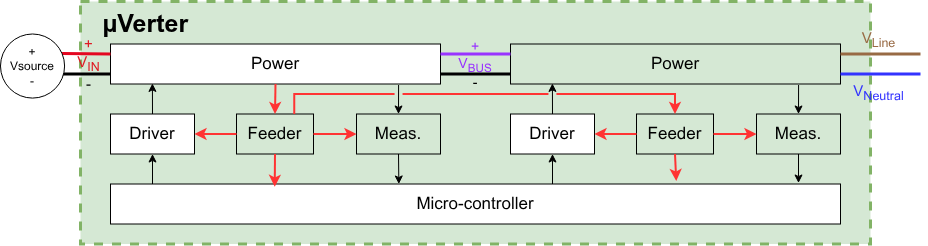

The diagram above was exported from draw.io. Its source (the exported page's mxGraphModel, read from the mxfile embedded in the PNG):
<mxGraphModel dx="1734" dy="1696" grid="1" gridSize="10" guides="1" tooltips="1" connect="1" arrows="1" fold="1" page="1" pageScale="1" pageWidth="850" pageHeight="1100" math="0" shadow="0">
  <root>
    <mxCell id="0" />
    <mxCell id="1" parent="0" />
    <mxCell id="15" value="&amp;nbsp; &amp;nbsp;&lt;b&gt;µVerter&lt;/b&gt;" style="rounded=0;whiteSpace=wrap;html=1;fillColor=#d5e8d4;strokeColor=#82b366;strokeWidth=3;dashed=1;align=left;verticalAlign=top;fontSize=25;" parent="1" vertex="1">
      <mxGeometry x="30" y="429" width="790" height="242.5" as="geometry" />
    </mxCell>
    <mxCell id="74" value="" style="edgeStyle=none;html=1;exitX=0.873;exitY=1.025;exitDx=0;exitDy=0;exitPerimeter=0;entryX=0.5;entryY=0;entryDx=0;entryDy=0;fontSize=17;" parent="1" source="75" target="77" edge="1">
      <mxGeometry relative="1" as="geometry" />
    </mxCell>
    <mxCell id="75" value="Power" style="whiteSpace=wrap;html=1;fontSize=17;" parent="1" vertex="1">
      <mxGeometry x="60" y="471.5" width="330" height="40" as="geometry" />
    </mxCell>
    <mxCell id="76" value="" style="edgeStyle=none;html=1;exitX=0.5;exitY=1;exitDx=0;exitDy=0;entryX=0.395;entryY=0;entryDx=0;entryDy=0;entryPerimeter=0;fontSize=17;" parent="1" source="77" target="79" edge="1">
      <mxGeometry relative="1" as="geometry">
        <mxPoint x="348" y="609.5" as="targetPoint" />
      </mxGeometry>
    </mxCell>
    <mxCell id="77" value="Meas." style="whiteSpace=wrap;html=1;fontSize=17;fillColor=none;" parent="1" vertex="1">
      <mxGeometry x="306" y="541.5" width="84" height="40" as="geometry" />
    </mxCell>
    <mxCell id="78" value="" style="edgeStyle=none;html=1;entryX=0.5;entryY=1;entryDx=0;entryDy=0;fontSize=17;" parent="1" target="81" edge="1">
      <mxGeometry relative="1" as="geometry">
        <mxPoint x="102" y="611.5" as="sourcePoint" />
      </mxGeometry>
    </mxCell>
    <mxCell id="79" value="Micro-controller" style="whiteSpace=wrap;html=1;fontSize=17;" parent="1" vertex="1">
      <mxGeometry x="60" y="611.5" width="730" height="40" as="geometry" />
    </mxCell>
    <mxCell id="80" value="" style="html=1;exitX=0.5;exitY=0;exitDx=0;exitDy=0;entryX=0.127;entryY=0.985;entryDx=0;entryDy=0;entryPerimeter=0;fontSize=17;" parent="1" source="81" target="75" edge="1">
      <mxGeometry relative="1" as="geometry">
        <mxPoint x="100" y="511.5" as="targetPoint" />
      </mxGeometry>
    </mxCell>
    <mxCell id="81" value="Driver" style="whiteSpace=wrap;html=1;fontSize=17;" parent="1" vertex="1">
      <mxGeometry x="60" y="541.5" width="84" height="40" as="geometry" />
    </mxCell>
    <mxCell id="82" value="Feeder" style="whiteSpace=wrap;html=1;fontSize=17;fillColor=none;" parent="1" vertex="1">
      <mxGeometry x="186" y="541.5" width="77" height="40" as="geometry" />
    </mxCell>
    <mxCell id="83" value="" style="edgeStyle=none;orthogonalLoop=1;jettySize=auto;html=1;exitX=0.5;exitY=1;exitDx=0;exitDy=0;entryX=0.5;entryY=0;entryDx=0;entryDy=0;strokeWidth=2;strokeColor=#FF3333;fontSize=17;" parent="1" source="75" target="82" edge="1">
      <mxGeometry width="100" relative="1" as="geometry">
        <mxPoint x="215" y="511.5" as="sourcePoint" />
        <mxPoint x="213.5" y="541.5" as="targetPoint" />
        <Array as="points" />
      </mxGeometry>
    </mxCell>
    <mxCell id="84" value="" style="edgeStyle=none;orthogonalLoop=1;jettySize=auto;html=1;exitX=1;exitY=0.5;exitDx=0;exitDy=0;entryX=0;entryY=0.5;entryDx=0;entryDy=0;strokeWidth=2;strokeColor=#FF3333;fontSize=17;" parent="1" source="82" target="77" edge="1">
      <mxGeometry width="100" relative="1" as="geometry">
        <mxPoint x="181" y="568.1666666666666" as="sourcePoint" />
        <mxPoint x="195" y="588.1666666666666" as="targetPoint" />
        <Array as="points" />
      </mxGeometry>
    </mxCell>
    <mxCell id="85" value="" style="edgeStyle=none;orthogonalLoop=1;jettySize=auto;html=1;exitX=0.5;exitY=1;exitDx=0;exitDy=0;entryX=0.225;entryY=0.071;entryDx=0;entryDy=0;strokeWidth=2;strokeColor=#FF3333;entryPerimeter=0;fontSize=17;" parent="1" source="82" target="79" edge="1">
      <mxGeometry width="100" relative="1" as="geometry">
        <mxPoint x="272" y="588.1666666666666" as="sourcePoint" />
        <mxPoint x="293" y="568.1666666666666" as="targetPoint" />
        <Array as="points" />
      </mxGeometry>
    </mxCell>
    <mxCell id="86" value="" style="edgeStyle=none;orthogonalLoop=1;jettySize=auto;html=1;exitX=0;exitY=0.5;exitDx=0;exitDy=0;entryX=1;entryY=0.5;entryDx=0;entryDy=0;strokeWidth=2;strokeColor=#FF3333;fontSize=17;" parent="1" source="82" target="81" edge="1">
      <mxGeometry width="100" relative="1" as="geometry">
        <mxPoint x="272" y="628.1666666666665" as="sourcePoint" />
        <mxPoint x="293" y="648.1666666666665" as="targetPoint" />
        <Array as="points" />
      </mxGeometry>
    </mxCell>
    <mxCell id="93" value="" style="edgeStyle=none;html=1;exitX=0.873;exitY=1.025;exitDx=0;exitDy=0;exitPerimeter=0;entryX=0.5;entryY=0;entryDx=0;entryDy=0;fontSize=17;" parent="1" source="94" target="96" edge="1">
      <mxGeometry relative="1" as="geometry" />
    </mxCell>
    <mxCell id="94" value="Power" style="whiteSpace=wrap;html=1;fontSize=17;fillColor=none;" parent="1" vertex="1">
      <mxGeometry x="460" y="471.5" width="330" height="40" as="geometry" />
    </mxCell>
    <mxCell id="95" value="" style="edgeStyle=none;html=1;exitX=0.5;exitY=1;exitDx=0;exitDy=0;fontSize=17;" parent="1" source="96" edge="1">
      <mxGeometry relative="1" as="geometry">
        <mxPoint x="748" y="610.5" as="targetPoint" />
      </mxGeometry>
    </mxCell>
    <mxCell id="96" value="Meas." style="whiteSpace=wrap;html=1;fontSize=17;fillColor=none;" parent="1" vertex="1">
      <mxGeometry x="706" y="541.5" width="84" height="40" as="geometry" />
    </mxCell>
    <mxCell id="97" value="" style="edgeStyle=none;html=1;entryX=0.5;entryY=1;entryDx=0;entryDy=0;fontSize=17;" parent="1" target="100" edge="1">
      <mxGeometry relative="1" as="geometry">
        <mxPoint x="502" y="611.5" as="sourcePoint" />
      </mxGeometry>
    </mxCell>
    <mxCell id="99" value="" style="html=1;exitX=0.5;exitY=0;exitDx=0;exitDy=0;entryX=0.127;entryY=0.985;entryDx=0;entryDy=0;entryPerimeter=0;fontSize=17;" parent="1" source="100" target="94" edge="1">
      <mxGeometry relative="1" as="geometry">
        <mxPoint x="500" y="511.5" as="targetPoint" />
      </mxGeometry>
    </mxCell>
    <mxCell id="100" value="Driver" style="whiteSpace=wrap;html=1;fontSize=17;" parent="1" vertex="1">
      <mxGeometry x="460" y="541.5" width="84" height="40" as="geometry" />
    </mxCell>
    <mxCell id="101" value="Feeder" style="whiteSpace=wrap;html=1;fontSize=17;fillColor=none;" parent="1" vertex="1">
      <mxGeometry x="586" y="541.5" width="77" height="40" as="geometry" />
    </mxCell>
    <mxCell id="102" value="" style="edgeStyle=elbowEdgeStyle;orthogonalLoop=1;jettySize=auto;html=1;exitX=0.75;exitY=0;exitDx=0;exitDy=0;entryX=0.5;entryY=0;entryDx=0;entryDy=0;strokeWidth=2;strokeColor=#FF3333;elbow=vertical;jumpStyle=gap;rounded=0;curved=0;fontSize=17;" parent="1" source="82" target="101" edge="1">
      <mxGeometry width="100" relative="1" as="geometry">
        <mxPoint x="615" y="511.5" as="sourcePoint" />
        <mxPoint x="613.5" y="541.5" as="targetPoint" />
        <Array as="points">
          <mxPoint x="440" y="521.5" />
        </Array>
      </mxGeometry>
    </mxCell>
    <mxCell id="103" value="" style="edgeStyle=none;orthogonalLoop=1;jettySize=auto;html=1;exitX=1;exitY=0.5;exitDx=0;exitDy=0;entryX=0;entryY=0.5;entryDx=0;entryDy=0;strokeWidth=2;strokeColor=#FF3333;fontSize=17;" parent="1" source="101" target="96" edge="1">
      <mxGeometry width="100" relative="1" as="geometry">
        <mxPoint x="581" y="568.1666666666666" as="sourcePoint" />
        <mxPoint x="595" y="588.1666666666666" as="targetPoint" />
        <Array as="points" />
      </mxGeometry>
    </mxCell>
    <mxCell id="104" value="" style="edgeStyle=none;orthogonalLoop=1;jettySize=auto;html=1;exitX=0.5;exitY=1;exitDx=0;exitDy=0;entryX=0.775;entryY=-0.075;entryDx=0;entryDy=0;strokeWidth=2;strokeColor=#FF3333;entryPerimeter=0;fontSize=17;" parent="1" source="101" target="79" edge="1">
      <mxGeometry width="100" relative="1" as="geometry">
        <mxPoint x="672" y="588.1666666666666" as="sourcePoint" />
        <mxPoint x="625" y="611.5" as="targetPoint" />
        <Array as="points" />
      </mxGeometry>
    </mxCell>
    <mxCell id="105" value="" style="edgeStyle=none;orthogonalLoop=1;jettySize=auto;html=1;exitX=0;exitY=0.5;exitDx=0;exitDy=0;entryX=1;entryY=0.5;entryDx=0;entryDy=0;strokeWidth=2;strokeColor=#FF3333;fontSize=17;" parent="1" source="101" target="100" edge="1">
      <mxGeometry width="100" relative="1" as="geometry">
        <mxPoint x="672" y="628.1666666666665" as="sourcePoint" />
        <mxPoint x="693" y="648.1666666666665" as="targetPoint" />
        <Array as="points" />
      </mxGeometry>
    </mxCell>
    <mxCell id="16" value="" style="endArrow=none;html=1;rounded=0;entryX=1;entryY=0.25;entryDx=0;entryDy=0;strokeColor=light-dark(#986a44, #ededed);strokeWidth=3;exitX=0.156;exitY=0.312;exitDx=0;exitDy=0;exitPerimeter=0;" parent="1" target="94" edge="1">
      <mxGeometry width="50" height="50" relative="1" as="geometry">
        <mxPoint x="869.996551724138" y="481.49310344827586" as="sourcePoint" />
        <mxPoint x="789.9979961215256" y="477.6920415224913" as="targetPoint" />
      </mxGeometry>
    </mxCell>
    <mxCell id="17" value="" style="endArrow=none;html=1;rounded=0;strokeWidth=3;exitX=0;exitY=0.75;exitDx=0;exitDy=0;entryX=0.98;entryY=0.52;entryDx=0;entryDy=0;entryPerimeter=0;" parent="1" source="75" edge="1">
      <mxGeometry width="50" height="50" relative="1" as="geometry">
        <mxPoint x="50" y="501.5" as="sourcePoint" />
        <mxPoint x="9.768000000000029" y="501.5552" as="targetPoint" />
      </mxGeometry>
    </mxCell>
    <mxCell id="18" value="" style="endArrow=none;html=1;rounded=0;entryX=0.999;entryY=0.307;entryDx=0;entryDy=0;fillColor=#f8cecc;strokeColor=light-dark(#e40620, #d7817e);strokeWidth=3;exitX=0;exitY=0.25;exitDx=0;exitDy=0;entryPerimeter=0;" parent="1" source="75" edge="1">
      <mxGeometry width="50" height="50" relative="1" as="geometry">
        <mxPoint x="40" y="471.5" as="sourcePoint" />
        <mxPoint x="11.508399999999938" y="481.05182" as="targetPoint" />
      </mxGeometry>
    </mxCell>
    <mxCell id="24" value="" style="endArrow=none;html=1;rounded=0;strokeColor=#3333FF;strokeWidth=3;exitX=0.156;exitY=0.624;exitDx=0;exitDy=0;exitPerimeter=0;entryX=1;entryY=0.75;entryDx=0;entryDy=0;" parent="1" target="94" edge="1">
      <mxGeometry width="50" height="50" relative="1" as="geometry">
        <mxPoint x="869.996551724138" y="501.4862068965517" as="sourcePoint" />
        <mxPoint x="800" y="501.5" as="targetPoint" />
      </mxGeometry>
    </mxCell>
    <mxCell id="25" value="" style="endArrow=none;html=1;rounded=0;fillColor=#f8cecc;strokeColor=light-dark(#9933FF,#D7817E);strokeWidth=3;exitX=0;exitY=0.25;exitDx=0;exitDy=0;entryX=1;entryY=0.25;entryDx=0;entryDy=0;fontSize=17;" parent="1" source="94" target="75" edge="1">
      <mxGeometry width="50" height="50" relative="1" as="geometry">
        <mxPoint x="450" y="481.5" as="sourcePoint" />
        <mxPoint x="400" y="481.5" as="targetPoint" />
      </mxGeometry>
    </mxCell>
    <mxCell id="28" value="&lt;div&gt;&lt;span style=&quot;color: light-dark(rgb(153, 51, 255), transparent);&quot;&gt;+&lt;br&gt;V&lt;sub&gt;BUS&lt;/sub&gt;&lt;/span&gt;&lt;/div&gt;&lt;div&gt;-&lt;/div&gt;" style="text;html=1;whiteSpace=wrap;strokeColor=none;fillColor=none;align=center;verticalAlign=middle;rounded=0;fontSize=14;" parent="1" vertex="1">
      <mxGeometry x="400" y="471.5" width="50" height="40" as="geometry" />
    </mxCell>
    <mxCell id="29" value="&lt;div&gt;&lt;span style=&quot;color: light-dark(rgb(152, 106, 68), rgb(237, 237, 237));&quot;&gt;V&lt;sub&gt;Line&lt;/sub&gt;&lt;/span&gt;&lt;/div&gt;" style="text;html=1;whiteSpace=wrap;strokeColor=none;fillColor=none;align=center;verticalAlign=middle;rounded=0;fontSize=15;" parent="1" vertex="1">
      <mxGeometry x="780" y="461.5" width="96.96" height="10" as="geometry" />
    </mxCell>
    <mxCell id="30" value="&lt;div&gt;&lt;span style=&quot;color: light-dark(rgb(51, 51, 255), rgb(237, 237, 237));&quot;&gt;V&lt;sub&gt;Neutral&lt;/sub&gt;&lt;/span&gt;&lt;/div&gt;" style="text;html=1;whiteSpace=wrap;strokeColor=none;fillColor=none;align=center;verticalAlign=middle;rounded=0;fontSize=15;" parent="1" vertex="1">
      <mxGeometry x="780" y="511.5" width="96.96" height="16.26" as="geometry" />
    </mxCell>
    <mxCell id="113" value="" style="endArrow=none;html=1;rounded=0;strokeWidth=3;entryX=1;entryY=0.75;entryDx=0;entryDy=0;exitX=0;exitY=0.75;exitDx=0;exitDy=0;fontSize=17;" parent="1" source="94" target="75" edge="1">
      <mxGeometry width="50" height="50" relative="1" as="geometry">
        <mxPoint x="430" y="501.5" as="sourcePoint" />
        <mxPoint x="375.0032258064516" y="499.03999999999996" as="targetPoint" />
      </mxGeometry>
    </mxCell>
    <mxCell id="114" value="" style="group" parent="1" vertex="1" connectable="0">
      <mxGeometry x="-50" y="461.5" width="70" height="70" as="geometry" />
    </mxCell>
    <mxCell id="115" value="+&lt;div&gt;Vsource&lt;/div&gt;&lt;div&gt;-&lt;/div&gt;" style="ellipse;whiteSpace=wrap;html=1;aspect=fixed;" parent="114" vertex="1">
      <mxGeometry width="64.08045977011493" height="64.08045977011493" as="geometry" />
    </mxCell>
    <mxCell id="27" value="&lt;span style=&quot;color: light-dark(rgb(224, 27, 36), rgb(237, 237, 237));&quot;&gt;+&lt;/span&gt;&lt;br&gt;&lt;div&gt;&lt;span style=&quot;color: light-dark(rgb(224, 27, 36), rgb(237, 237, 237));&quot;&gt;V&lt;sub&gt;IN&lt;/sub&gt;&lt;/span&gt;&lt;/div&gt;&lt;div&gt;-&lt;/div&gt;" style="text;html=1;whiteSpace=wrap;strokeColor=none;fillColor=none;align=center;verticalAlign=middle;rounded=0;fontSize=15;" parent="1" vertex="1">
      <mxGeometry x="-9.996742081447962" y="461.5013494809689" width="96.96186166774403" height="59.06574394463668" as="geometry" />
    </mxCell>
  </root>
</mxGraphModel>